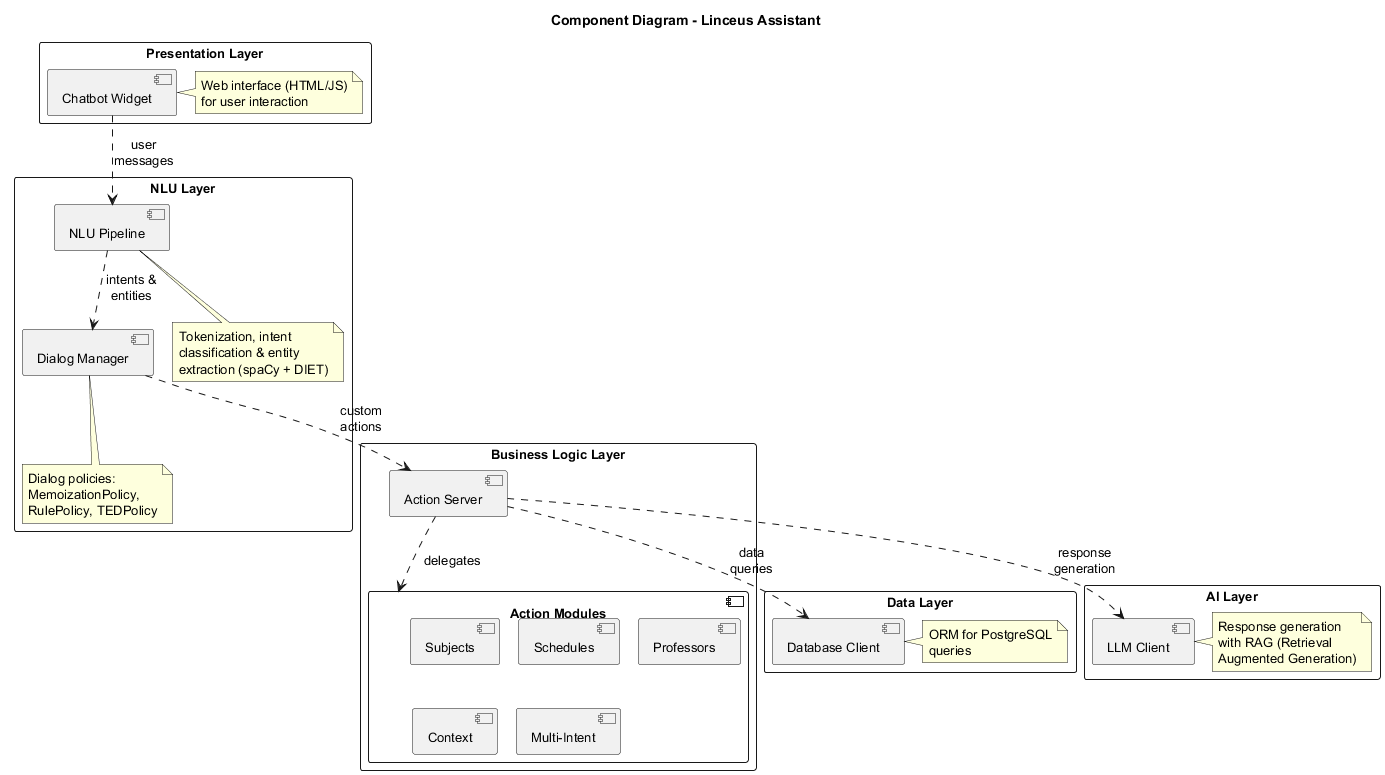

The diagram above was rendered by PlantUML. Its source (embedded in the PNG):
@startuml Diagrama de Componentes
!pragma layout smetana
skinparam componentStyle uml2
skinparam defaultFontSize 13
skinparam packageStyle rectangle
skinparam shadowing false
skinparam linetype ortho

title Component Diagram - Linceus Assistant

package "Presentation Layer" {
  [Chatbot Widget] as widget
  note right of widget
    Web interface (HTML/JS)
    for user interaction
  end note
}

package "NLU Layer" {
  [NLU Pipeline] as nlu
  [Dialog Manager] as dialog

  nlu -[hidden]right- dialog

  note bottom of nlu
    Tokenization, intent
    classification & entity
    extraction (spaCy + DIET)
  end note

  note bottom of dialog
    Dialog policies:
    MemoizationPolicy,
    RulePolicy, TEDPolicy
  end note
}

package "Business Logic Layer" {
  [Action Server] as actions

  component "Action Modules" as modules {
    [Subjects] as mod_asig
    [Schedules] as mod_hor
    [Professors] as mod_prof
    [Context] as mod_ctx
    [Multi-Intent] as mod_multi
  }

  actions ..> modules : delegates
}

package "Data Layer" {
  [Database Client] as dbclient
  note right of dbclient
    ORM for PostgreSQL
    queries
  end note
}

package "AI Layer" {
  [LLM Client] as llm
  note right of llm
    Response generation
    with RAG (Retrieval
    Augmented Generation)
  end note
}

' Relations between components
widget ..> nlu : "user\nmessages"
nlu ..> dialog : "intents &\nentities"
dialog ..> actions : "custom\nactions"
actions ..> dbclient : "data\nqueries"
actions ..> llm : "response\ngeneration"


@enduml